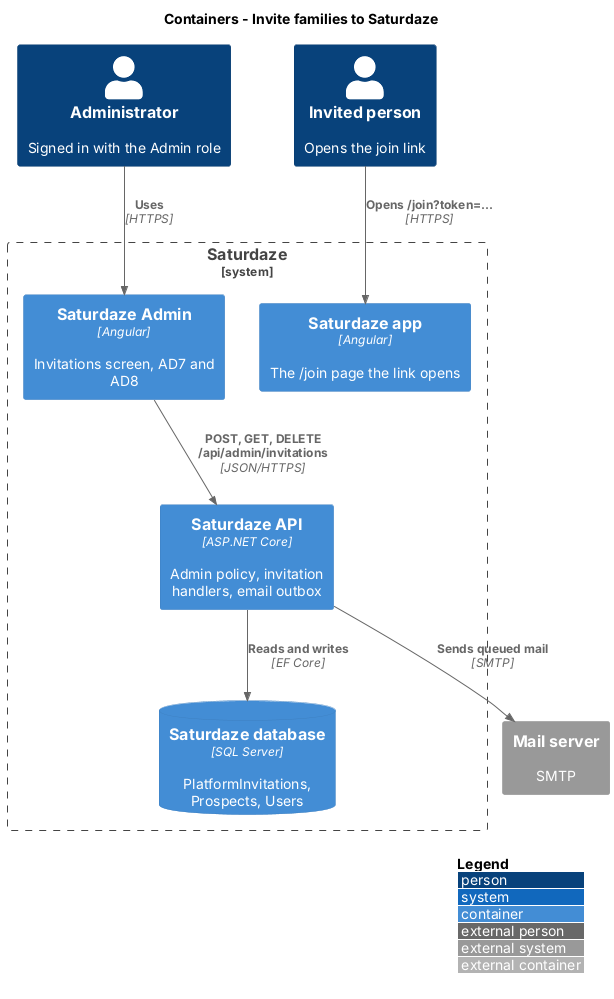

The diagram above was rendered by PlantUML. Its source (embedded in the PNG):
@startuml
!include <C4/C4_Container>
LAYOUT_WITH_LEGEND()
title Containers - Invite families to Saturdaze

Person(admin, "Administrator", "Signed in with the Admin role")
Person(invitee, "Invited person", "Opens the join link")
System_Boundary(saturdaze, "Saturdaze") {
  Container(adminweb, "Saturdaze Admin", "Angular", "Invitations screen, AD7 and AD8")
  Container(web, "Saturdaze app", "Angular", "The /join page the link opens")
  Container(api, "Saturdaze API", "ASP.NET Core", "Admin policy, invitation handlers, email outbox")
  ContainerDb(db, "Saturdaze database", "SQL Server", "PlatformInvitations, Prospects, Users")
}
System_Ext(mail, "Mail server", "SMTP")
Rel(admin, adminweb, "Uses", "HTTPS")
Rel(adminweb, api, "POST, GET, DELETE /api/admin/invitations", "JSON/HTTPS")
Rel(api, db, "Reads and writes", "EF Core")
Rel(api, mail, "Sends queued mail", "SMTP")
Rel(invitee, web, "Opens /join?token=...", "HTTPS")
@enduml